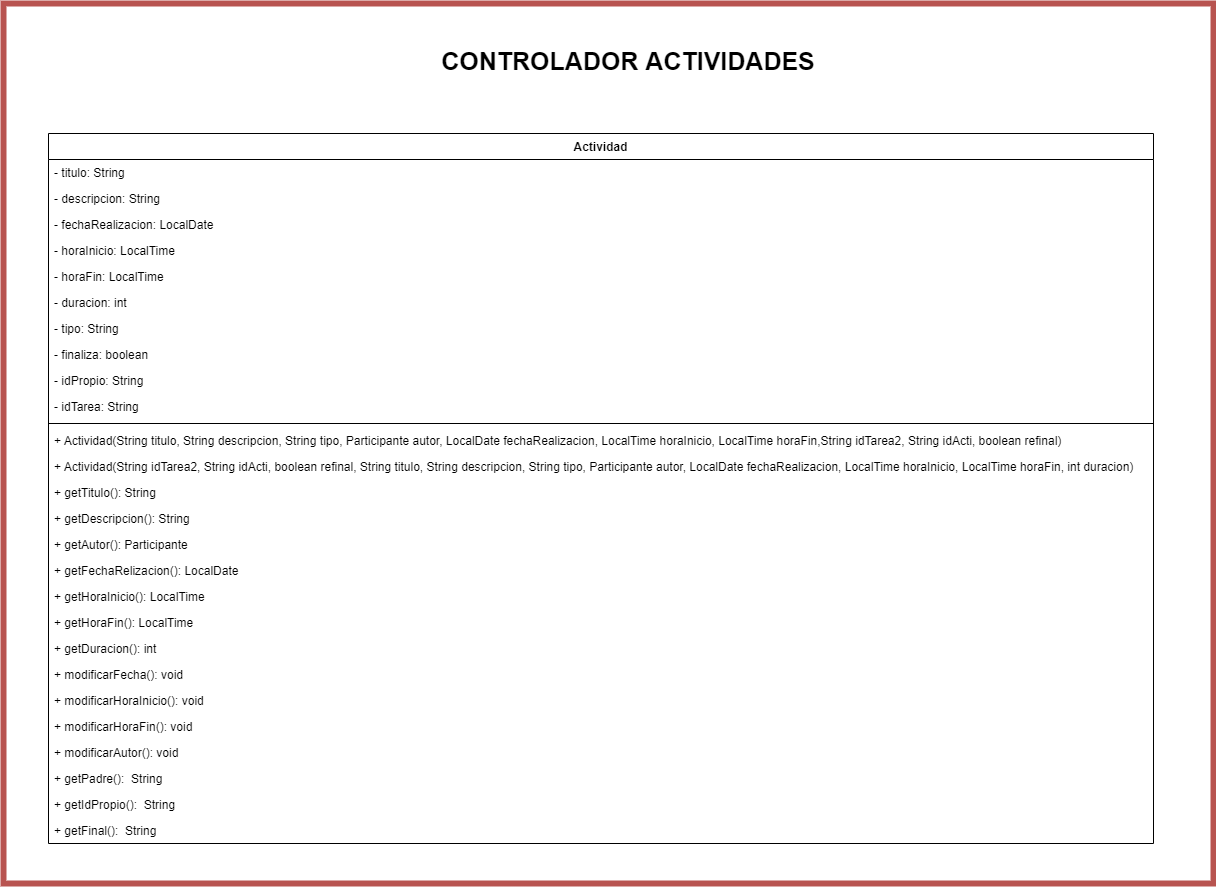

The diagram above was exported from draw.io. Its source (the exported page's mxGraphModel, read from the mxfile embedded in the PNG):
<mxGraphModel dx="-2217" dy="1137" grid="1" gridSize="10" guides="1" tooltips="1" connect="1" arrows="1" fold="1" page="1" pageScale="1" pageWidth="850" pageHeight="1100" math="0" shadow="0">
  <root>
    <mxCell id="0" />
    <mxCell id="1" parent="0" />
    <mxCell id="V1369WLn-1dQeKS95w8O-228" value="" style="rounded=0;whiteSpace=wrap;html=1;fontSize=12;fillColor=none;strokeColor=#b85450;strokeWidth=6;" vertex="1" parent="1">
      <mxGeometry x="3500" y="1420" width="1210" height="880" as="geometry" />
    </mxCell>
    <mxCell id="V1369WLn-1dQeKS95w8O-229" value="Actividad" style="swimlane;fontStyle=1;align=center;verticalAlign=top;childLayout=stackLayout;horizontal=1;startSize=26;horizontalStack=0;resizeParent=1;resizeParentMax=0;resizeLast=0;collapsible=1;marginBottom=0;" vertex="1" parent="1">
      <mxGeometry x="3545" y="1550" width="1105" height="710" as="geometry" />
    </mxCell>
    <mxCell id="V1369WLn-1dQeKS95w8O-230" value="- titulo: String" style="text;strokeColor=none;fillColor=none;align=left;verticalAlign=top;spacingLeft=4;spacingRight=4;overflow=hidden;rotatable=0;points=[[0,0.5],[1,0.5]];portConstraint=eastwest;" vertex="1" parent="V1369WLn-1dQeKS95w8O-229">
      <mxGeometry y="26" width="1105" height="26" as="geometry" />
    </mxCell>
    <mxCell id="V1369WLn-1dQeKS95w8O-231" value="- descripcion: String" style="text;strokeColor=none;fillColor=none;align=left;verticalAlign=top;spacingLeft=4;spacingRight=4;overflow=hidden;rotatable=0;points=[[0,0.5],[1,0.5]];portConstraint=eastwest;" vertex="1" parent="V1369WLn-1dQeKS95w8O-229">
      <mxGeometry y="52" width="1105" height="26" as="geometry" />
    </mxCell>
    <mxCell id="V1369WLn-1dQeKS95w8O-232" value="- fechaRealizacion: LocalDate" style="text;strokeColor=none;fillColor=none;align=left;verticalAlign=top;spacingLeft=4;spacingRight=4;overflow=hidden;rotatable=0;points=[[0,0.5],[1,0.5]];portConstraint=eastwest;" vertex="1" parent="V1369WLn-1dQeKS95w8O-229">
      <mxGeometry y="78" width="1105" height="26" as="geometry" />
    </mxCell>
    <mxCell id="V1369WLn-1dQeKS95w8O-233" value="- horaInicio: LocalTime" style="text;strokeColor=none;fillColor=none;align=left;verticalAlign=top;spacingLeft=4;spacingRight=4;overflow=hidden;rotatable=0;points=[[0,0.5],[1,0.5]];portConstraint=eastwest;" vertex="1" parent="V1369WLn-1dQeKS95w8O-229">
      <mxGeometry y="104" width="1105" height="26" as="geometry" />
    </mxCell>
    <mxCell id="V1369WLn-1dQeKS95w8O-234" value="- horaFin: LocalTime" style="text;strokeColor=none;fillColor=none;align=left;verticalAlign=top;spacingLeft=4;spacingRight=4;overflow=hidden;rotatable=0;points=[[0,0.5],[1,0.5]];portConstraint=eastwest;" vertex="1" parent="V1369WLn-1dQeKS95w8O-229">
      <mxGeometry y="130" width="1105" height="26" as="geometry" />
    </mxCell>
    <mxCell id="V1369WLn-1dQeKS95w8O-235" value="- duracion: int" style="text;strokeColor=none;fillColor=none;align=left;verticalAlign=top;spacingLeft=4;spacingRight=4;overflow=hidden;rotatable=0;points=[[0,0.5],[1,0.5]];portConstraint=eastwest;" vertex="1" parent="V1369WLn-1dQeKS95w8O-229">
      <mxGeometry y="156" width="1105" height="26" as="geometry" />
    </mxCell>
    <mxCell id="V1369WLn-1dQeKS95w8O-236" value="- tipo: String" style="text;strokeColor=none;fillColor=none;align=left;verticalAlign=top;spacingLeft=4;spacingRight=4;overflow=hidden;rotatable=0;points=[[0,0.5],[1,0.5]];portConstraint=eastwest;" vertex="1" parent="V1369WLn-1dQeKS95w8O-229">
      <mxGeometry y="182" width="1105" height="26" as="geometry" />
    </mxCell>
    <mxCell id="V1369WLn-1dQeKS95w8O-237" value="- finaliza: boolean" style="text;strokeColor=none;fillColor=none;align=left;verticalAlign=top;spacingLeft=4;spacingRight=4;overflow=hidden;rotatable=0;points=[[0,0.5],[1,0.5]];portConstraint=eastwest;" vertex="1" parent="V1369WLn-1dQeKS95w8O-229">
      <mxGeometry y="208" width="1105" height="26" as="geometry" />
    </mxCell>
    <mxCell id="V1369WLn-1dQeKS95w8O-238" value="- idPropio: String" style="text;strokeColor=none;fillColor=none;align=left;verticalAlign=top;spacingLeft=4;spacingRight=4;overflow=hidden;rotatable=0;points=[[0,0.5],[1,0.5]];portConstraint=eastwest;" vertex="1" parent="V1369WLn-1dQeKS95w8O-229">
      <mxGeometry y="234" width="1105" height="26" as="geometry" />
    </mxCell>
    <mxCell id="V1369WLn-1dQeKS95w8O-239" value="- idTarea: String" style="text;strokeColor=none;fillColor=none;align=left;verticalAlign=top;spacingLeft=4;spacingRight=4;overflow=hidden;rotatable=0;points=[[0,0.5],[1,0.5]];portConstraint=eastwest;" vertex="1" parent="V1369WLn-1dQeKS95w8O-229">
      <mxGeometry y="260" width="1105" height="26" as="geometry" />
    </mxCell>
    <mxCell id="V1369WLn-1dQeKS95w8O-240" value="" style="line;strokeWidth=1;fillColor=none;align=left;verticalAlign=middle;spacingTop=-1;spacingLeft=3;spacingRight=3;rotatable=0;labelPosition=right;points=[];portConstraint=eastwest;" vertex="1" parent="V1369WLn-1dQeKS95w8O-229">
      <mxGeometry y="286" width="1105" height="8" as="geometry" />
    </mxCell>
    <mxCell id="V1369WLn-1dQeKS95w8O-241" value="+ Actividad(String titulo, String descripcion, String tipo, Participante autor, LocalDate fechaRealizacion, LocalTime horaInicio, LocalTime horaFin,String idTarea2, String idActi, boolean refinal)" style="text;strokeColor=none;fillColor=none;align=left;verticalAlign=top;spacingLeft=4;spacingRight=4;overflow=hidden;rotatable=0;points=[[0,0.5],[1,0.5]];portConstraint=eastwest;" vertex="1" parent="V1369WLn-1dQeKS95w8O-229">
      <mxGeometry y="294" width="1105" height="26" as="geometry" />
    </mxCell>
    <mxCell id="V1369WLn-1dQeKS95w8O-242" value="+ Actividad(String idTarea2, String idActi, boolean refinal, String titulo, String descripcion, String tipo, Participante autor, LocalDate fechaRealizacion, LocalTime horaInicio, LocalTime horaFin, int duracion)" style="text;strokeColor=none;fillColor=none;align=left;verticalAlign=top;spacingLeft=4;spacingRight=4;overflow=hidden;rotatable=0;points=[[0,0.5],[1,0.5]];portConstraint=eastwest;" vertex="1" parent="V1369WLn-1dQeKS95w8O-229">
      <mxGeometry y="320" width="1105" height="26" as="geometry" />
    </mxCell>
    <mxCell id="V1369WLn-1dQeKS95w8O-243" value="+ getTitulo(): String" style="text;strokeColor=none;fillColor=none;align=left;verticalAlign=top;spacingLeft=4;spacingRight=4;overflow=hidden;rotatable=0;points=[[0,0.5],[1,0.5]];portConstraint=eastwest;" vertex="1" parent="V1369WLn-1dQeKS95w8O-229">
      <mxGeometry y="346" width="1105" height="26" as="geometry" />
    </mxCell>
    <mxCell id="V1369WLn-1dQeKS95w8O-244" value="+ getDescripcion(): String" style="text;strokeColor=none;fillColor=none;align=left;verticalAlign=top;spacingLeft=4;spacingRight=4;overflow=hidden;rotatable=0;points=[[0,0.5],[1,0.5]];portConstraint=eastwest;" vertex="1" parent="V1369WLn-1dQeKS95w8O-229">
      <mxGeometry y="372" width="1105" height="26" as="geometry" />
    </mxCell>
    <mxCell id="V1369WLn-1dQeKS95w8O-245" value="+ getAutor(): Participante" style="text;strokeColor=none;fillColor=none;align=left;verticalAlign=top;spacingLeft=4;spacingRight=4;overflow=hidden;rotatable=0;points=[[0,0.5],[1,0.5]];portConstraint=eastwest;" vertex="1" parent="V1369WLn-1dQeKS95w8O-229">
      <mxGeometry y="398" width="1105" height="26" as="geometry" />
    </mxCell>
    <mxCell id="V1369WLn-1dQeKS95w8O-246" value="+ getFechaRelizacion(): LocalDate" style="text;strokeColor=none;fillColor=none;align=left;verticalAlign=top;spacingLeft=4;spacingRight=4;overflow=hidden;rotatable=0;points=[[0,0.5],[1,0.5]];portConstraint=eastwest;" vertex="1" parent="V1369WLn-1dQeKS95w8O-229">
      <mxGeometry y="424" width="1105" height="26" as="geometry" />
    </mxCell>
    <mxCell id="V1369WLn-1dQeKS95w8O-247" value="+ getHoraInicio(): LocalTime" style="text;strokeColor=none;fillColor=none;align=left;verticalAlign=top;spacingLeft=4;spacingRight=4;overflow=hidden;rotatable=0;points=[[0,0.5],[1,0.5]];portConstraint=eastwest;" vertex="1" parent="V1369WLn-1dQeKS95w8O-229">
      <mxGeometry y="450" width="1105" height="26" as="geometry" />
    </mxCell>
    <mxCell id="V1369WLn-1dQeKS95w8O-248" value="+ getHoraFin(): LocalTime" style="text;strokeColor=none;fillColor=none;align=left;verticalAlign=top;spacingLeft=4;spacingRight=4;overflow=hidden;rotatable=0;points=[[0,0.5],[1,0.5]];portConstraint=eastwest;" vertex="1" parent="V1369WLn-1dQeKS95w8O-229">
      <mxGeometry y="476" width="1105" height="26" as="geometry" />
    </mxCell>
    <mxCell id="V1369WLn-1dQeKS95w8O-249" value="+ getDuracion(): int" style="text;strokeColor=none;fillColor=none;align=left;verticalAlign=top;spacingLeft=4;spacingRight=4;overflow=hidden;rotatable=0;points=[[0,0.5],[1,0.5]];portConstraint=eastwest;" vertex="1" parent="V1369WLn-1dQeKS95w8O-229">
      <mxGeometry y="502" width="1105" height="26" as="geometry" />
    </mxCell>
    <mxCell id="V1369WLn-1dQeKS95w8O-250" value="+ modificarFecha(): void" style="text;strokeColor=none;fillColor=none;align=left;verticalAlign=top;spacingLeft=4;spacingRight=4;overflow=hidden;rotatable=0;points=[[0,0.5],[1,0.5]];portConstraint=eastwest;" vertex="1" parent="V1369WLn-1dQeKS95w8O-229">
      <mxGeometry y="528" width="1105" height="26" as="geometry" />
    </mxCell>
    <mxCell id="V1369WLn-1dQeKS95w8O-251" value="+ modificarHoraInicio(): void" style="text;strokeColor=none;fillColor=none;align=left;verticalAlign=top;spacingLeft=4;spacingRight=4;overflow=hidden;rotatable=0;points=[[0,0.5],[1,0.5]];portConstraint=eastwest;" vertex="1" parent="V1369WLn-1dQeKS95w8O-229">
      <mxGeometry y="554" width="1105" height="26" as="geometry" />
    </mxCell>
    <mxCell id="V1369WLn-1dQeKS95w8O-252" value="+ modificarHoraFin(): void" style="text;strokeColor=none;fillColor=none;align=left;verticalAlign=top;spacingLeft=4;spacingRight=4;overflow=hidden;rotatable=0;points=[[0,0.5],[1,0.5]];portConstraint=eastwest;" vertex="1" parent="V1369WLn-1dQeKS95w8O-229">
      <mxGeometry y="580" width="1105" height="26" as="geometry" />
    </mxCell>
    <mxCell id="V1369WLn-1dQeKS95w8O-253" value="+ modificarAutor(): void" style="text;strokeColor=none;fillColor=none;align=left;verticalAlign=top;spacingLeft=4;spacingRight=4;overflow=hidden;rotatable=0;points=[[0,0.5],[1,0.5]];portConstraint=eastwest;" vertex="1" parent="V1369WLn-1dQeKS95w8O-229">
      <mxGeometry y="606" width="1105" height="26" as="geometry" />
    </mxCell>
    <mxCell id="V1369WLn-1dQeKS95w8O-254" value="+ getPadre():  String" style="text;strokeColor=none;fillColor=none;align=left;verticalAlign=top;spacingLeft=4;spacingRight=4;overflow=hidden;rotatable=0;points=[[0,0.5],[1,0.5]];portConstraint=eastwest;" vertex="1" parent="V1369WLn-1dQeKS95w8O-229">
      <mxGeometry y="632" width="1105" height="26" as="geometry" />
    </mxCell>
    <mxCell id="V1369WLn-1dQeKS95w8O-255" value="+ getIdPropio():  String" style="text;strokeColor=none;fillColor=none;align=left;verticalAlign=top;spacingLeft=4;spacingRight=4;overflow=hidden;rotatable=0;points=[[0,0.5],[1,0.5]];portConstraint=eastwest;" vertex="1" parent="V1369WLn-1dQeKS95w8O-229">
      <mxGeometry y="658" width="1105" height="26" as="geometry" />
    </mxCell>
    <mxCell id="V1369WLn-1dQeKS95w8O-256" value="+ getFinal():  String" style="text;strokeColor=none;fillColor=none;align=left;verticalAlign=top;spacingLeft=4;spacingRight=4;overflow=hidden;rotatable=0;points=[[0,0.5],[1,0.5]];portConstraint=eastwest;" vertex="1" parent="V1369WLn-1dQeKS95w8O-229">
      <mxGeometry y="684" width="1105" height="26" as="geometry" />
    </mxCell>
    <mxCell id="V1369WLn-1dQeKS95w8O-257" value="&lt;font size=&quot;1&quot;&gt;&lt;b style=&quot;font-size: 25px&quot;&gt;CONTROLADOR ACTIVIDADES&lt;/b&gt;&lt;/font&gt;" style="text;html=1;strokeColor=none;fillColor=none;align=center;verticalAlign=middle;whiteSpace=wrap;rounded=0;fontSize=12;" vertex="1" parent="1">
      <mxGeometry x="3900" y="1433" width="450" height="88" as="geometry" />
    </mxCell>
  </root>
</mxGraphModel>